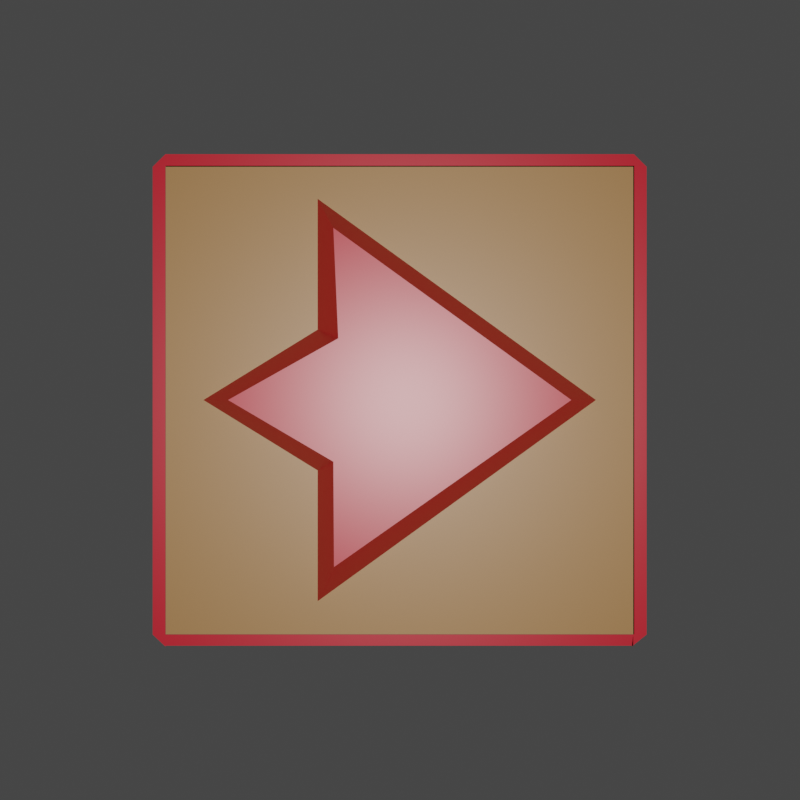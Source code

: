 # Source: combustion.blend  (saved by Blender 2.91.10; exported with 4.5.12 LTS)
import bpy
from mathutils import Matrix  # noqa: F401  (used for matrix-valued properties, if any)

bpy.ops.wm.read_factory_settings(use_empty=True)
scene = bpy.context.scene
scene.name = 'Scene'

# ---- collections
col_collection = bpy.data.collections.new('Collection'); scene.collection.children.link(col_collection)

# ---- materials (node trees are filled in below, after node groups)
mat_material = bpy.data.materials.new('Material')
mat_material.alpha_threshold = 0.0
mat_material.use_transparent_shadow = False
mat_material.line_color = (0.0, 0.0, 0.0, 1.0)
mat_army = bpy.data.materials.new('Army')
mat_army.use_transparent_shadow = False

# ---- material node trees
mat_material.use_nodes = True; mat_material.node_tree.nodes.clear()
_N = mat_material.node_tree.nodes; _L = mat_material.node_tree.links
n0 = _N.new('ShaderNodeOutputMaterial'); n0.name = 'Material Output'; n0.location = (300, 300)
n1 = _N.new('ShaderNodeBsdfPrincipled'); n1.name = 'Principled BSDF'; n1.location = (10, 300)
n1.distribution = 'GGX'
n1.subsurface_method = 'BURLEY'
n1.inputs[0].default_value = (0.3264, 0.0, 0.007479, 1.0)
n1.inputs[2].default_value = 0.4
n1.inputs[3].default_value = 1.45
n1.inputs[27].default_value = (0.0, 0.0, 0.0, 1.0)
n1.inputs[28].default_value = 1.0
_L.new(n1.outputs[0], n0.inputs[0])
n0.is_active_output = True
mat_army.use_nodes = True; mat_army.node_tree.nodes.clear()
_N = mat_army.node_tree.nodes; _L = mat_army.node_tree.links
n0 = _N.new('ShaderNodeBsdfPrincipled'); n0.name = 'Principled BSDF'; n0.location = (10, 300)
n0.distribution = 'GGX'
n0.subsurface_method = 'BURLEY'
n0.inputs[0].default_value = (0.214, 0.1024, 0.02877, 1.0)
n0.inputs[3].default_value = 1.45
n0.inputs[27].default_value = (0.0, 0.0, 0.0, 1.0)
n0.inputs[28].default_value = 1.0
n1 = _N.new('ShaderNodeOutputMaterial'); n1.name = 'Material Output'; n1.location = (300, 300)
_L.new(n0.outputs[0], n1.inputs[0])
n1.is_active_output = True

# ---- world
world_world = bpy.data.worlds.new('World'); scene.world = world_world
world_world.use_nodes = True; world_world.node_tree.nodes.clear()
_N = world_world.node_tree.nodes; _L = world_world.node_tree.links
n0 = _N.new('ShaderNodeOutputWorld'); n0.name = 'World Output'; n0.location = (300, 300)
n1 = _N.new('ShaderNodeBackground'); n1.name = 'Background'; n1.location = (10, 300)
n1.inputs[0].default_value = (0.05088, 0.05088, 0.05088, 1.0)
_L.new(n1.outputs[0], n0.inputs[0])
n0.is_active_output = True
world_world.color = (0.05088, 0.05088, 0.05088)
world_world.use_sun_shadow = False
world_world.sun_shadow_jitter_overblur = 0.0

# ---- cameras
cam_camera = bpy.data.cameras.new('Camera')
cam_camera.clip_end = 100.0
cam_camera.ortho_scale = 7.314

# ---- lights
light_light = bpy.data.lights.new('Light', 'POINT')
light_light.transmission_factor = 0.0
light_light.energy = 2000.0
light_light.shadow_soft_size = 0.1
light_light.shadow_maximum_resolution = 0.006
light_light.use_absolute_resolution = True

# ---- meshes
me_plane = bpy.data.meshes.new('Plane')
me_plane.from_pydata([(-0.9023, -0.9483, 0.0), (0.9051, -0.9483, 0.0), (-0.8942, 0.951, 0.0), (0.9051, 0.951, 0.0), (-0.9, -0.9484, 0.0), (-0.9, 0.9478, 0.0), (0.905, -0.9484, 0.0), (0.905, 0.9478, 0.0), (-0.9513, -0.9, 0.0), (0.954, -0.9, 0.0), (-0.9, -0.9, 0.0), (0.905, -0.9, 0.0), (0.954, 0.905, 0.0), (-0.9, 0.905, 0.0), (0.905, 0.905, 0.0), (-0.9513, 0.905, 0.0), (-0.9513, 0.0025, 0.0), (-0.9, 0.0025, 0.0), (-0.9, 0.8376, 0.0), (-0.9513, 0.8376, 0.0)], [], [(14, 12, 3, 7), (15, 13, 5, 2), (13, 14, 7, 5), (4, 6, 11, 10), (0, 4, 10, 8), (6, 1, 9, 11), (19, 18, 13, 15), (11, 9, 12, 14), (8, 10, 17, 16), (16, 17, 18, 19)])
_uv = me_plane.uv_layers.new(name='UVMap')
_uv.uv.foreach_set('vector', [0.9525, 0.9525, 1.0, 0.9525, 1.0, 1.0, 0.9525, 1.0, 0.0, 0.9525, 0.05, 0.9525, 0.05, 1.0, 0.0, 1.0, 0.05, 0.9525, 0.9525, 0.9525, 0.9525, 1.0, 0.05, 1.0, 0.05, 0.0, 0.9525, 0.0, 0.9525, 0.05, 0.05, 0.05, 0.0, 0.0, 0.05, 0.0, 0.05, 0.05, 0.0, 0.05, 0.9525, 0.0, 1.0, 0.0, 1.0, 0.05, 0.9525, 0.05, 0.0, 0.9188, 0.05, 0.9188, 0.05, 0.9525, 0.0, 0.9525, 0.9525, 0.05, 1.0, 0.05, 1.0, 0.9525, 0.9525, 0.9525, 0.0, 0.05, 0.05, 0.05, 0.05, 0.5012, 0.0, 0.5012, 0.0, 0.5012, 0.05, 0.5012, 0.05, 0.9188, 0.0, 0.9188])
me_plane.materials.append(mat_material)
me_plane.use_remesh_fix_poles = True
me_plane.use_remesh_preserve_attributes = False
me_plane.use_mirror_vertex_groups = False
me_plane.update()
me_plane_001 = bpy.data.meshes.new('Plane.001')
me_plane_001.from_pydata([(-1.0, -1.0, 0.0), (1.0, -1.0, 0.0), (-1.0, 1.0, 0.0), (1.0, 1.0, 0.0)], [], [(0, 1, 3, 2)])
_uv = me_plane_001.uv_layers.new(name='UVMap')
_uv.uv.foreach_set('vector', [0.0, 0.0, 1.0, 0.0, 1.0, 1.0, 0.0, 1.0])
me_plane_001.materials.append(mat_army)
me_plane_001.use_remesh_fix_poles = True
me_plane_001.use_remesh_preserve_attributes = False
me_plane_001.use_mirror_vertex_groups = False
me_plane_001.update()
me_mesh_015 = bpy.data.meshes.new('Mesh.015')
me_mesh_015.from_pydata([(-8.184, -20.0, 0.0), (19.48, -1.204e-15, 0.0), (-8.184, 20.0, 0.0), (-8.184, 7.0, 0.0), (-8.184, -7.0, 0.0), (-19.54, -1.191e-16, 0.0), (-16.47, 0.0, 4.0), (16.41, 0.0, 4.0), (-6.384, -5.911, 4.0), (-6.324, -16.0, 4.0), (-6.384, 16.48, 4.0), (-5.915, 5.911, 4.0), (-16.47, 2.838e-16, -4.0), (16.41, -1.2e-15, -4.0), (-6.384, -5.911, -4.0), (-6.324, -16.0, -4.0), (-6.384, 16.48, -4.0), (-5.915, 5.911, -4.0)], [], [(7, 6, 8), (6, 7, 11), (5, 4, 8, 6), (4, 0, 9, 8), (1, 7, 9, 0), (2, 3, 11, 10), (3, 5, 6, 11), (2, 10, 7, 1), (5, 12, 14, 4), (4, 14, 15, 0), (2, 16, 17, 3), (3, 17, 12, 5), (12, 17, 13), (2, 1, 13, 16), (13, 14, 12), (1, 0, 15, 13), (7, 8, 9), (11, 7, 10), (13, 17, 16), (13, 15, 14)])
me_mesh_015.polygons.foreach_set('use_smooth', [True] * 20)
_k = set([(0, 1), (0, 4), (0, 9), (0, 15), (1, 2), (1, 7), (1, 13), (2, 3), (2, 10), (2, 16), (3, 5), (3, 11), (3, 17), (4, 5), (4, 8), (4, 14), (5, 6), (5, 12), (6, 7), (6, 8), (6, 11), (7, 8), (7, 9), (7, 10), (7, 11), (8, 9), (10, 11), (12, 13), (12, 14), (12, 17), (13, 14), (13, 15), (13, 16), (13, 17), (14, 15), (16, 17)])
me_mesh_015.attributes.new('sharp_edge', 'BOOLEAN', 'EDGE').data.foreach_set('value', [ (min(e.vertices), max(e.vertices)) in _k for e in me_mesh_015.edges])
_uv = me_mesh_015.uv_layers.new(name='map1')
_uv.uv.foreach_set('vector', [0.07556, 0.9515, 0.07605, 0.9515, 0.07655, 0.9518, 0.07605, 0.9515, 0.07556, 0.9515, 0.07655, 0.9513, 0.07605, 0.9515, 0.07655, 0.9518, 0.07655, 0.9518, 0.07605, 0.9515, 0.07655, 0.9518, 0.07655, 0.952, 0.07655, 0.952, 0.07655, 0.9518, 0.07556, 0.9515, 0.07556, 0.9515, 0.07655, 0.952, 0.07655, 0.952, 0.07655, 0.951, 0.07655, 0.9513, 0.07655, 0.9513, 0.07655, 0.951, 0.07655, 0.9513, 0.07605, 0.9515, 0.07605, 0.9515, 0.07655, 0.9513, 0.07655, 0.951, 0.07655, 0.951, 0.07556, 0.9515, 0.07556, 0.9515, 0.07605, 0.9515, 0.07605, 0.9515, 0.07655, 0.9518, 0.07655, 0.9518, 0.07655, 0.9518, 0.07655, 0.9518, 0.07655, 0.952, 0.07655, 0.952, 0.07655, 0.951, 0.07655, 0.951, 0.07655, 0.9513, 0.07655, 0.9513, 0.07655, 0.9513, 0.07655, 0.9513, 0.07605, 0.9515, 0.07605, 0.9515, 0.07605, 0.9515, 0.07655, 0.9513, 0.07556, 0.9515, 0.07655, 0.951, 0.07556, 0.9515, 0.07556, 0.9515, 0.07655, 0.951, 0.07556, 0.9515, 0.07655, 0.9518, 0.07605, 0.9515, 0.07556, 0.9515, 0.07655, 0.952, 0.07655, 0.952, 0.07556, 0.9515, 0.07556, 0.9515, 0.07655, 0.9518, 0.07655, 0.952, 0.07655, 0.9513, 0.07556, 0.9515, 0.07655, 0.951, 0.07556, 0.9515, 0.07655, 0.9513, 0.07655, 0.951, 0.07556, 0.9515, 0.07655, 0.952, 0.07655, 0.9518])
me_mesh_015.materials.append(mat_material)
me_mesh_015.use_remesh_fix_poles = True
me_mesh_015.use_remesh_preserve_attributes = False
me_mesh_015.use_mirror_vertex_groups = False
me_mesh_015.update()
me_mesh_015.normals_split_custom_set([tuple(v) for v in zip(*[iter([0.0, 0.0, 1.0, 0.0, 0.0, 1.0, 0.0, 0.0, 1.0, 0.0, 0.0, 1.0, 0.0, 0.0, 1.0, 0.0, 0.0, 1.0, -0.4737, -0.7868, 0.3956, -0.4737, -0.7868, 0.3956, -0.4737, -0.7868, 0.3956, -0.4737, -0.7868, 0.3956, -0.9088, -0.00234, 0.4172, -0.9088, -0.00234, 0.4172, -0.9088, -0.00234, 0.4172, -0.9088, -0.00234, 0.4172, 0.5208, -0.7293, 0.4437, 0.5208, -0.7293, 0.4437, 0.5208, -0.7293, 0.4437, 0.5208, -0.7293, 0.4437, -0.8953, -0.0178, 0.4451, -0.8953, -0.0178, 0.4451, -0.8953, -0.0178, 0.4451, -0.8953, -0.0178, 0.4451, -0.4618, 0.7839, 0.4151, -0.4618, 0.7839, 0.4151, -0.4618, 0.7839, 0.4151, -0.4618, 0.7839, 0.4151, 0.5342, 0.7391, 0.4104, 0.5342, 0.7391, 0.4104, 0.5342, 0.7391, 0.4104, 0.5342, 0.7391, 0.4104, -0.4737, -0.7868, -0.3956, -0.4737, -0.7868, -0.3956, -0.4737, -0.7868, -0.3956, -0.4737, -0.7868, -0.3956, -0.9088, -0.00234, -0.4172, -0.9088, -0.00234, -0.4172, -0.9088, -0.00234, -0.4172, -0.9088, -0.00234, -0.4172, -0.8953, -0.0178, -0.4451, -0.8953, -0.0178, -0.4451, -0.8953, -0.0178, -0.4451, -0.8953, -0.0178, -0.4451, -0.4618, 0.7839, -0.4151, -0.4618, 0.7839, -0.4151, -0.4618, 0.7839, -0.4151, -0.4618, 0.7839, -0.4151, 0.0, 0.0, -1.0, 0.0, 0.0, -1.0, 0.0, 0.0, -1.0, 0.5342, 0.7391, -0.4104, 0.5342, 0.7391, -0.4104, 0.5342, 0.7391, -0.4104, 0.5342, 0.7391, -0.4104, 0.0, 0.0, -1.0, 0.0, 0.0, -1.0, 0.0, 0.0, -1.0, 0.5208, -0.7293, -0.4437, 0.5208, -0.7293, -0.4437, 0.5208, -0.7293, -0.4437, 0.5208, -0.7293, -0.4437, 0.0, 0.0, 1.0, 0.0, 0.0, 1.0, 0.0, 0.0, 1.0, 0.0, 0.0, 1.0, 0.0, 0.0, 1.0, 0.0, 0.0, 1.0, 0.0, 0.0, -1.0, 0.0, 0.0, -1.0, 0.0, 0.0, -1.0, 0.0, 0.0, -1.0, 0.0, 0.0, -1.0, 0.0, 0.0, -1.0])] * 3)])

# ---- objects
ob_light = bpy.data.objects.new('Light', light_light)
ob_camera = bpy.data.objects.new('Camera', cam_camera)
ob_plane = bpy.data.objects.new('Plane', me_plane)
ob_plane_001 = bpy.data.objects.new('Plane.001', me_plane_001)
ob_sm_icon_arrow_02 = bpy.data.objects.new('SM_Icon_Arrow_02', me_mesh_015)

# ---- transforms, parenting, visibility, modifiers, constraints
ob_light.location = (0.06367, -0.01579, 5.904)
ob_light.rotation_euler = (0.6503, 0.05522, 1.866)
ob_light.lock_rotations_4d = False
ob_light.empty_display_type = 'ARROWS'
ob_light.color = (0.0, 0.0, 0.0, 0.0)
ob_light.lineart.crease_threshold = 0.0
ob_camera.location = (0.0, 0.0, 7.228)
ob_camera.lock_rotations_4d = False
ob_camera.empty_display_type = 'ARROWS'
ob_camera.color = (0.0, 0.0, 0.0, 0.0)
ob_camera.display_type = 'WIRE'
ob_camera.lineart.crease_threshold = 0.0
ob_plane.location = (0.0, 0.0, 0.0)
ob_plane.scale = (-1.686, -1.686, 1.0)
ob_plane.lineart.crease_threshold = 0.0
ob_plane_001.location = (0.0, 0.0, 0.0)
ob_plane_001.scale = (1.524, 1.524, 1.524)
ob_plane_001.lineart.crease_threshold = 0.0
ob_sm_icon_arrow_02.location = (0.0, 0.0, 0.0)
ob_sm_icon_arrow_02.rotation_euler = (1.192e-07, -0.0, 0.0)
ob_sm_icon_arrow_02.scale = (0.06545, 0.06545, 0.06545)
ob_sm_icon_arrow_02.color = (0.8, 0.8, 0.8, 1.0)
ob_sm_icon_arrow_02.lineart.crease_threshold = 0.0

# ---- collection membership
col_collection.objects.link(ob_light)
col_collection.objects.link(ob_camera)
col_collection.objects.link(ob_plane)
col_collection.objects.link(ob_plane_001)
col_collection.objects.link(ob_sm_icon_arrow_02)

# ---- scene / render settings (as saved in the file)
scene.camera = ob_camera
scene.frame_start = 1; scene.frame_end = 250; scene.frame_set(1)
scene.render.engine = 'BLENDER_EEVEE_NEXT'
scene.render.image_settings.color_depth = '16'
scene.render.resolution_x = 256
scene.render.resolution_y = 256
scene.cycles.use_denoising = False
scene.cycles.samples = 128
scene.cycles.sampling_pattern = 'TABULATED_SOBOL'
scene.cycles.use_adaptive_sampling = False
scene.cycles.use_light_tree = False
scene.view_settings.view_transform = 'Filmic'
bpy.context.view_layer.update()
